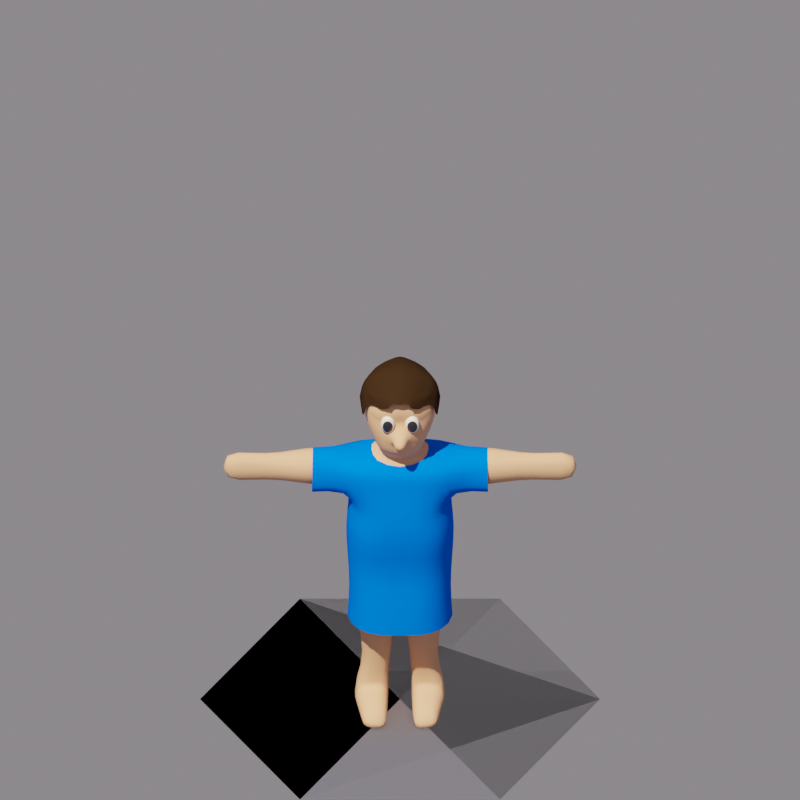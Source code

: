 # Source: settler.blend  (saved by Blender 2.82.7; exported with 4.5.12 LTS)
import bpy
from mathutils import Matrix  # noqa: F401  (used for matrix-valued properties, if any)

bpy.ops.wm.read_factory_settings(use_empty=True)
scene = bpy.context.scene
scene.name = 'Scene'

# ---- collections
col_collection = bpy.data.collections.new('Collection'); scene.collection.children.link(col_collection)

# ---- materials (node trees are filled in below, after node groups)
mat_skin = bpy.data.materials.new('Skin')
mat_skin.use_transparent_shadow = False
mat_eye_001 = bpy.data.materials.new('Eye.001')
mat_eye_001.use_transparent_shadow = False
mat_eye = bpy.data.materials.new('Eye')
mat_eye.use_transparent_shadow = False
mat_cloth = bpy.data.materials.new('Cloth')
mat_cloth.use_transparent_shadow = False
mat_hair = bpy.data.materials.new('Hair')
mat_hair.use_transparent_shadow = False
mat_material_005 = bpy.data.materials.new('Material.005')
mat_material_005.surface_render_method = 'BLENDED'
mat_material_005.blend_method = 'BLEND'
mat_material_005.use_transparent_shadow = False

# ---- material node trees
mat_skin.use_nodes = True; mat_skin.node_tree.nodes.clear()
_N = mat_skin.node_tree.nodes; _L = mat_skin.node_tree.links
n0 = _N.new('ShaderNodeOutputMaterial'); n0.name = 'Material Output'; n0.location = (300, 300)
n1 = _N.new('ShaderNodeBsdfPrincipled'); n1.name = 'Principled BSDF'; n1.location = (10, 300)
n1.distribution = 'GGX'
n1.subsurface_method = 'BURLEY'
n1.inputs[0].default_value = (0.8, 0.4326, 0.2678, 1.0)
n1.inputs[3].default_value = 1.45
n1.inputs[13].default_value = 0.0
n1.inputs[27].default_value = (0.0, 0.0, 0.0, 1.0)
n1.inputs[28].default_value = 1.0
_L.new(n1.outputs[0], n0.inputs[0])
n0.is_active_output = True
mat_eye_001.use_nodes = True; mat_eye_001.node_tree.nodes.clear()
_N = mat_eye_001.node_tree.nodes; _L = mat_eye_001.node_tree.links
n0 = _N.new('ShaderNodeOutputMaterial'); n0.name = 'Material Output'; n0.location = (300, 300)
n1 = _N.new('ShaderNodeBsdfPrincipled'); n1.name = 'Principled BSDF'; n1.location = (10, 300)
n1.distribution = 'GGX'
n1.subsurface_method = 'BURLEY'
n1.inputs[0].default_value = (1.0, 0.892, 0.8797, 1.0)
n1.inputs[3].default_value = 1.45
n1.inputs[13].default_value = 1.0
n1.inputs[20].default_value = 0.0
n1.inputs[27].default_value = (0.0, 0.0, 0.0, 1.0)
n1.inputs[28].default_value = 1.0
_L.new(n1.outputs[0], n0.inputs[0])
n0.is_active_output = True
mat_eye.use_nodes = True; mat_eye.node_tree.nodes.clear()
_N = mat_eye.node_tree.nodes; _L = mat_eye.node_tree.links
n0 = _N.new('ShaderNodeOutputMaterial'); n0.name = 'Material Output'; n0.location = (300, 300)
n1 = _N.new('ShaderNodeBsdfPrincipled'); n1.name = 'Principled BSDF'; n1.location = (10, 300)
n1.distribution = 'GGX'
n1.subsurface_method = 'BURLEY'
n1.inputs[0].default_value = (0.00441, 0.006321, 0.01995, 1.0)
n1.inputs[3].default_value = 1.45
n1.inputs[13].default_value = 1.0
n1.inputs[20].default_value = 0.0
n1.inputs[27].default_value = (0.0, 0.0, 0.0, 1.0)
n1.inputs[28].default_value = 1.0
_L.new(n1.outputs[0], n0.inputs[0])
n0.is_active_output = True
mat_cloth.use_nodes = True; mat_cloth.node_tree.nodes.clear()
_N = mat_cloth.node_tree.nodes; _L = mat_cloth.node_tree.links
n0 = _N.new('ShaderNodeOutputMaterial'); n0.name = 'Material Output'; n0.location = (300, 300)
n1 = _N.new('ShaderNodeBsdfPrincipled'); n1.name = 'Principled BSDF'; n1.location = (10, 300)
n1.distribution = 'GGX'
n1.subsurface_method = 'BURLEY'
n1.inputs[0].default_value = (0.0, 0.1523, 1.0, 1.0)
n1.inputs[3].default_value = 1.45
n1.inputs[13].default_value = 0.0
n1.inputs[27].default_value = (0.0, 0.0, 0.0, 1.0)
n1.inputs[28].default_value = 1.0
_L.new(n1.outputs[0], n0.inputs[0])
n0.is_active_output = True
mat_hair.use_nodes = True; mat_hair.node_tree.nodes.clear()
_N = mat_hair.node_tree.nodes; _L = mat_hair.node_tree.links
n0 = _N.new('ShaderNodeOutputMaterial'); n0.name = 'Material Output'; n0.location = (300, 300)
n1 = _N.new('ShaderNodeBsdfPrincipled'); n1.name = 'Principled BSDF'; n1.location = (10, 300)
n1.distribution = 'GGX'
n1.subsurface_method = 'BURLEY'
n1.inputs[0].default_value = (0.03124, 0.01604, 0.008296, 1.0)
n1.inputs[3].default_value = 1.45
n1.inputs[13].default_value = 0.0
n1.inputs[27].default_value = (0.0, 0.0, 0.0, 1.0)
n1.inputs[28].default_value = 1.0
_L.new(n1.outputs[0], n0.inputs[0])
n0.is_active_output = True
mat_material_005.use_nodes = True; mat_material_005.node_tree.nodes.clear()
_N = mat_material_005.node_tree.nodes; _L = mat_material_005.node_tree.links
n0 = _N.new('ShaderNodeBsdfDiffuse'); n0.name = 'Diffuse BSDF'; n0.location = (-355, 217)
n0.inputs[1].default_value = 0.6181
n1 = _N.new('ShaderNodeShaderToRGB'); n1.name = 'Shader to RGB'; n1.location = (-125, 179)
n2 = _N.new('ShaderNodeOutputMaterial'); n2.name = 'Material Output'; n2.location = (838, 342)
n3 = _N.new('ShaderNodeBsdfTransparent'); n3.name = 'Transparent BSDF'; n3.location = (590, 325)
n4 = _N.new('ShaderNodeMix'); n4.name = 'Mix'; n4.location = (398, 329)
n4.data_type = 'RGBA'
n4.inputs[6].default_value = (1.0, 1.0, 1.0, 1.0)
n4.inputs[7].default_value = (0.6301, 0.6301, 0.6301, 1.0)
n5 = _N.new('ShaderNodeValToRGB'); n5.name = 'ColorRamp'; n5.location = (102, 256)
while len(n5.color_ramp.elements) > 1: n5.color_ramp.elements.remove(n5.color_ramp.elements[-1])
n5.color_ramp.elements[0].position = 0.4795; n5.color_ramp.elements[0].color = (1.0, 1.0, 1.0, 1.0)
_e = n5.color_ramp.elements.new(0.4836); _e.color = (1.0, 1.0, 1.0, 0.0)
_L.new(n0.outputs[0], n1.inputs[0])
_L.new(n1.outputs[0], n5.inputs[0])
_L.new(n3.outputs[0], n2.inputs[0])
_L.new(n5.outputs[1], n4.inputs[0])
_L.new(n4.outputs[2], n3.inputs[0])
n2.is_active_output = True

# ---- world
world_world = bpy.data.worlds.new('World'); scene.world = world_world
world_world.use_nodes = True; world_world.node_tree.nodes.clear()
_N = world_world.node_tree.nodes; _L = world_world.node_tree.links
n0 = _N.new('ShaderNodeOutputWorld'); n0.name = 'World Output'; n0.location = (30, -30)
n1 = _N.new('ShaderNodeBackground'); n1.name = 'Background'; n1.location = (-227, -23)
n1.inputs[0].default_value = (0.5952, 0.5536, 0.5978, 1.0)
n1.inputs[1].default_value = 0.4
_L.new(n1.outputs[0], n0.inputs[0])
n0.is_active_output = True
world_world.color = (0.05088, 0.05088, 0.05088)
world_world.use_sun_shadow = False
world_world.sun_shadow_jitter_overblur = 0.0

# ---- cameras
cam_camera_001 = bpy.data.cameras.new('Camera.001')
cam_camera_001.type = 'ORTHO'
cam_camera_001.clip_end = 50.0
cam_camera_001.ortho_scale = 4.0

# ---- lights
light_sun = bpy.data.lights.new('Sun', 'SUN')
light_sun.color = (1.0, 0.9415, 0.7154)
light_sun.transmission_factor = 0.0
light_sun.angle = 0.01745
light_sun.energy = 6.03
light_sun.shadow_soft_size = 0.125
light_sun.shadow_cascade_max_distance = 64.1
light_sun.shadow_cascade_exponent = 0.9187
light_sun.shadow_cascade_fade = 0.8767

# ---- meshes
me_cube_002 = bpy.data.meshes.new('Cube.002')
me_cube_002.from_pydata([(0.184, -0.1166, 0.736), (0.2977, -0.08482, 1.486), (0.1969, 0.1033, 0.736), (0.2977, 0.08482, 1.486), (0.2827, 0.07428, 1.343), (0.2421, -0.0787, 1.358), (0.02042, 0.09463, 0.7373), (6.087e-18, 0.1201, 1.516), (0.02042, -0.07735, 0.7364), (4.049e-18, -0.1392, 1.52), (0.0, -0.1553, 1.365), (8e-18, 0.1436, 1.401), (0.8908, 0.05251, 1.489), (0.8908, -0.05251, 1.489), (0.8867, 0.05251, 1.371), (0.8867, -0.05251, 1.371), (0.2, 0.1201, 1.516), (0.1023, -0.1445, 0.736), (0.1612, 0.1436, 1.393), (0.1023, 0.1464, 0.736), (0.2, -0.1369, 1.507), (0.1612, -0.1553, 1.357), (0.1422, -0.1019, 1.909), (1.726e-18, -0.1557, 1.957), (4.75e-18, 0.1811, 1.971), (0.1246, 0.1231, 1.932), (0.06636, -0.05579, 1.543), (6.654e-18, -0.08371, 1.538), (6.654e-18, 0.08322, 1.538), (0.08441, 0.06639, 1.538), (0.1071, -0.103, 1.599), (1.633e-18, 0.1259, 1.618), (1.196e-17, -0.1592, 1.594), (0.09007, 0.07597, 1.602), (0.2653, 0.0009605, 0.736), (0.2977, 4.364e-10, 1.533), (0.2404, -0.0009164, 1.329), (0.008693, 0.0009605, 0.736), (0.8922, -7.551e-09, 1.532), (0.8852, -1.622e-08, 1.328), (0.2, 0.0, 1.536), (0.2344, 0.03667, 0.002472), (6.654e-18, 0.008743, 2.032), (0.1625, 0.005209, 1.96), (0.08857, -0.0002466, 1.538), (0.1229, 0.001923, 1.596), (0.1956, 0.07826, 1.266), (0.195, -0.08204, 1.266), (-1.327e-20, 0.1178, 1.256), (-2.872e-19, -0.153, 1.255), (0.1449, -0.153, 1.248), (0.1449, 0.1166, 1.25), (0.2317, -0.001553, 1.282), (0.331, -0.06193, 1.355), (0.346, -0.09593, 1.491), (0.346, 0.09593, 1.491), (0.331, 0.04923, 1.355), (0.3309, -1.562e-08, 1.322), (0.3461, 3.365e-09, 1.539), (0.4478, -0.07969, 1.36), (0.4478, 0.07385, 1.36), (0.4473, -1.779e-08, 1.319), (0.4605, 9.925e-10, 1.542), (0.4599, -0.1002, 1.493), (0.4599, 0.1002, 1.493), (0.7293, -0.04324, 1.376), (0.7293, 0.04297, 1.376), (0.7283, -1.451e-08, 1.345), (0.7356, -7.01e-09, 1.516), (0.7347, -0.04349, 1.479), (0.7347, 0.04349, 1.479), (0.1739, -0.1123, 1.793), (6.654e-18, 0.2027, 1.794), (1.556e-17, -0.1374, 1.809), (0.1506, 0.1356, 1.793), (0.1937, 0.005209, 1.79), (0.1997, 0.08053, 1.228), (0.1984, -0.08476, 1.228), (-1.166e-20, 0.1223, 1.218), (-2.889e-19, -0.1559, 1.217), (0.1446, -0.1559, 1.211), (0.1446, 0.1195, 1.212), (0.2379, -0.001364, 1.243), (0.1849, 0.00861, 0.2719), (0.1534, 0.05573, 0.2719), (0.09866, -0.05838, 0.2719), (0.1475, -0.04553, 0.2719), (0.09866, 0.0756, 0.2719), (0.05554, 0.08865, 0.2719), (0.05554, 0.00861, 0.2719), (0.05554, -0.05838, 0.2719), (0.01702, -0.1328, 0.5633), (0.1972, 0.114, -0.001338), (0.1309, -0.06297, -0.001338), (0.2355, -0.0717, -0.001338), (0.1309, 0.1448, -0.001338), (0.08147, 0.1159, -0.001338), (0.05277, 0.0409, -0.001338), (0.05277, -0.06297, -0.001338), (0.1309, 0.0409, -0.001338), (0.01702, 0.002003, 0.5633), (0.1816, -0.1069, 0.5539), (0.1043, -0.1328, 0.5552), (0.01702, 0.163, 0.5633), (0.1043, 0.1368, 0.5552), (0.2397, 0.002003, 0.543), (0.1938, 0.0968, 0.5539), (0.2083, 0.09974, 1.018), (0.2002, -0.1596, 1.023), (0.0, 0.1617, 1.013), (0.0, -0.1944, 1.018), (0.1264, -0.1944, 1.015), (0.1264, 0.144, 1.01), (0.2667, -6.141e-09, 1.025), (0.2023, 0.1075, 0.7891), (0.1896, -0.1319, 0.79), (0.0, 0.1362, 0.7883), (0.0, -0.1307, 0.789), (0.105, -0.1627, 0.7885), (0.105, 0.1532, 0.7876), (0.2726, -1.155e-09, 0.7905), (0.0, 0.002717, 0.7886), (0.6022, -0.058, 1.47), (0.6022, 0.058, 1.47), (0.5942, -0.05083, 1.384), (0.5942, 0.04868, 1.384), (0.5938, -1.155e-08, 1.343), (0.6026, -4.194e-09, 1.518), (0.1269, -0.04744, 0.1181), (0.05943, -0.04744, 0.1181), (0.05943, 0.04228, 0.1181), (0.05943, 0.1495, 0.1181), (0.1269, 0.132, 0.1181), (0.229, 0.04228, 0.1181), (0.1797, 0.1054, 0.1181), (0.2194, -0.05889, 0.1181), (0.05943, -0.04744, 0.1181), (0.05277, -0.06297, -0.001338), (0.1309, -0.06297, -0.001338), (0.2355, -0.0717, -0.001338), (0.2194, -0.05889, 0.1181), (0.1269, -0.04744, 0.1181), (0.08304, -0.2439, 0.05846), (0.05758, -0.2802, -0.00159), (0.1354, -0.2858, -0.00159), (0.1901, -0.2664, 0.01094), (0.1804, -0.243, 0.06046), (0.133, -0.2488, 0.07299), (0.1311, -0.1894, 0.09918), (0.1905, -0.1848, 0.09918), (0.2056, -0.2114, -0.001513), (0.1341, -0.2182, -0.001513), (0.06382, -0.186, 0.09918), (0.05612, -0.2143, -0.001513), (1.122e-17, -0.1768, 1.686), (0.1376, 0.1364, 1.686), (0.1202, -0.1406, 1.678), (6.458e-18, 0.1865, 1.745), (0.1743, 0.0002359, 1.694), (0.06448, -0.1312, 1.596), (0.04656, -0.1775, 1.693), (0.07589, 0.1502, 1.957), (0.0739, -0.1391, 1.945), (0.09231, 0.007177, 2.006), (0.04447, -0.186, 1.759), (0.06779, 0.1692, 1.734), (0.0564, 0.1085, 1.611), (0.03822, 0.0756, 1.538), (0.07347, 0.1854, 1.782), (0.02458, -0.2388, 1.714), (-5.394e-18, -0.2603, 1.729), (1.982e-18, -0.2429, 1.671), (0.02604, -0.2263, 1.691), (9.674e-18, -0.1956, 1.684), (1.525e-18, -0.2239, 1.751), (0.03346, -0.2227, 1.731), (0.03691, -0.1963, 1.698), (1.301e-17, -0.1822, 1.637), (0.1136, 0.08234, 1.632), (0.1138, -0.1271, 1.634), (-1.45e-18, 0.1522, 1.658), (0.1374, 0.003772, 1.63), (0.04041, -0.1696, 1.645), (0.05583, 0.1464, 1.664), (0.05914, -0.1886, 1.841), (0.05829, -0.1795, 1.854), (0.05793, -0.1569, 1.855), (0.0594, -0.1397, 1.828), (0.06592, -0.1942, 1.823), (0.06955, -0.1884, 1.84), (0.0719, -0.1792, 1.852), (0.07259, -0.168, 1.856), (0.07153, -0.1566, 1.853), (0.06888, -0.1466, 1.843), (0.06503, -0.1396, 1.828), (0.07088, -0.194, 1.819), (0.07872, -0.188, 1.833), (0.08388, -0.1786, 1.843), (0.08556, -0.1674, 1.847), (0.08351, -0.156, 1.844), (0.07805, -0.1462, 1.836), (0.07, -0.1394, 1.824), (0.07441, -0.1937, 1.813), (0.08526, -0.1874, 1.822), (0.09242, -0.1779, 1.828), (0.0948, -0.1666, 1.831), (0.09205, -0.1553, 1.83), (0.08458, -0.1456, 1.825), (0.07353, -0.1391, 1.818), (0.07598, -0.1934, 1.806), (0.08816, -0.1868, 1.808), (0.09621, -0.1771, 1.81), (0.0989, -0.1658, 1.811), (0.09584, -0.1545, 1.811), (0.08748, -0.145, 1.811), (0.0751, -0.1388, 1.81), (0.07535, -0.1931, 1.798), (0.08699, -0.1863, 1.793), (0.09467, -0.1764, 1.791), (0.09725, -0.165, 1.79), (0.09431, -0.1538, 1.793), (0.08631, -0.1445, 1.797), (0.07447, -0.1385, 1.802), (0.07261, -0.1928, 1.791), (0.08192, -0.1858, 1.781), (0.08805, -0.1759, 1.774), (0.09008, -0.1644, 1.772), (0.08769, -0.1532, 1.776), (0.08124, -0.1441, 1.784), (0.07172, -0.1382, 1.795), (0.06817, -0.1927, 1.786), (0.07372, -0.1856, 1.771), (0.07735, -0.1756, 1.762), (0.07849, -0.1641, 1.759), (0.07698, -0.1529, 1.764), (0.07305, -0.1438, 1.775), (0.06729, -0.1381, 1.79), (0.06272, -0.1927, 1.784), (0.06366, -0.1856, 1.767), (0.06419, -0.1756, 1.757), (0.06425, -0.1641, 1.754), (0.06383, -0.1529, 1.759), (0.06298, -0.1438, 1.771), (0.06184, -0.1381, 1.788), (0.05709, -0.1928, 1.785), (0.05324, -0.1858, 1.769), (0.05059, -0.1759, 1.759), (0.04953, -0.1644, 1.756), (0.05022, -0.1532, 1.76), (0.05257, -0.1441, 1.772), (0.05621, -0.1382, 1.789), (0.05213, -0.193, 1.788), (0.04407, -0.1863, 1.776), (0.03861, -0.1764, 1.768), (0.03656, -0.165, 1.766), (0.03824, -0.1538, 1.77), (0.0434, -0.1445, 1.779), (0.05124, -0.1385, 1.793), (0.04859, -0.1933, 1.794), (0.03754, -0.1868, 1.787), (0.03007, -0.1771, 1.782), (0.02732, -0.1658, 1.782), (0.0297, -0.1545, 1.784), (0.03686, -0.145, 1.79), (0.04771, -0.1388, 1.799), (0.04702, -0.1937, 1.802), (0.03464, -0.1874, 1.801), (0.02628, -0.1779, 1.801), (0.02322, -0.1666, 1.801), (0.02591, -0.1553, 1.803), (0.03396, -0.1456, 1.804), (0.04614, -0.1391, 1.806), (0.04765, -0.194, 1.81), (0.03581, -0.188, 1.815), (0.02781, -0.1786, 1.82), (0.02488, -0.1674, 1.822), (0.02745, -0.156, 1.821), (0.03514, -0.1462, 1.819), (0.04677, -0.1394, 1.814), (0.0504, -0.1942, 1.817), (0.04088, -0.1884, 1.828), (0.03443, -0.1792, 1.836), (0.03204, -0.168, 1.84), (0.03407, -0.1566, 1.838), (0.0402, -0.1466, 1.832), (0.04951, -0.1396, 1.821), (0.05483, -0.1943, 1.822), (0.04907, -0.1886, 1.837), (0.04514, -0.1795, 1.848), (0.04363, -0.1684, 1.853), (0.04477, -0.1569, 1.85), (0.0484, -0.1468, 1.841), (0.05395, -0.1397, 1.826), (0.06154, -0.1958, 1.804), (0.06028, -0.1943, 1.824), (0.05787, -0.1684, 1.858), (0.05847, -0.1468, 1.845), (0.06058, -0.1367, 1.808), (1.545e-17, -0.1638, 1.911), (0.1582, -0.1071, 1.851), (0.07809, -0.1796, 1.897), (0.1515, -0.0497, 1.942), (0.08233, -0.08339, 1.989), (7.506e-18, -0.09168, 2.007), (0.1791, -0.04536, 1.885), (1.41e-17, -0.1645, 1.834), (0.08761, -0.03549, 1.998), (7.055e-18, -0.03856, 2.021), (0.1665, -0.1098, 1.82), (0.06972, -0.1657, 1.805), (0.1573, -0.02066, 1.952), (0.1868, -0.01861, 1.835), (0.1615, -0.1082, 1.839), (0.07476, -0.1835, 1.825), (0.1538, -0.03816, 1.946), (0.1821, -0.03473, 1.865), (1.252e-17, -0.1692, 1.884), (0.08443, -0.06435, 1.992), (7.327e-18, -0.07057, 2.013)], [(37, 121)], [(18, 16, 3, 4), (69, 65, 15, 13), (103, 104, 87, 88), (52, 36, 5, 47), (51, 18, 4, 46), (50, 21, 10, 49), (316, 313, 300, 298), (21, 20, 9, 10), (39, 38, 13, 15), (68, 69, 13, 38), (67, 66, 14, 39), (66, 70, 12, 14), (5, 1, 20, 21), (35, 40, 20, 1), (47, 5, 21, 50), (48, 11, 18, 51), (100, 103, 88, 89), (11, 7, 16, 18), (306, 163, 42, 307), (74, 168, 161, 25), (75, 74, 25, 43), (40, 16, 29, 44), (16, 7, 28, 167, 29), (9, 20, 26, 27), (44, 29, 33, 45), (29, 167, 166, 33), (159, 26, 30), (26, 44, 45, 30), (20, 40, 44, 26), (310, 311, 75, 43), (25, 161, 163, 43), (91, 100, 89, 90), (3, 16, 40, 35), (65, 67, 39, 15), (70, 68, 38, 12), (14, 12, 38, 39), (46, 4, 36, 52), (101, 102, 85, 86), (76, 46, 52, 82), (78, 48, 51, 81), (77, 47, 50, 80), (80, 50, 49, 79), (81, 51, 46, 76), (82, 52, 47, 77), (3, 35, 58, 55), (5, 36, 57, 53), (4, 3, 55, 56), (36, 4, 56, 57), (35, 1, 54, 58), (1, 5, 53, 54), (55, 58, 62, 64), (53, 57, 61, 59), (56, 55, 64, 60), (57, 56, 60, 61), (58, 54, 63, 62), (54, 53, 59, 63), (123, 127, 68, 70), (124, 126, 67, 65), (125, 123, 70, 66), (126, 125, 66, 67), (127, 122, 69, 68), (122, 124, 65, 69), (156, 158, 75, 71), (158, 155, 74, 75), (155, 165, 168, 74), (113, 82, 77, 108), (112, 81, 76, 107), (111, 80, 79, 110), (108, 77, 80, 111), (109, 78, 81, 112), (107, 76, 82, 113), (134, 133, 41, 92), (131, 132, 95, 96), (129, 98, 137, 136), (130, 131, 96, 97), (105, 101, 86, 83), (104, 106, 84, 87), (102, 91, 90, 85), (106, 105, 83, 84), (99, 41, 94, 93), (97, 99, 93, 98), (96, 95, 99, 97), (95, 92, 41, 99), (133, 135, 94, 41), (132, 134, 92, 95), (129, 130, 97, 98), (135, 128, 141, 140), (2, 34, 105, 106), (17, 8, 91, 102), (19, 2, 106, 104), (34, 0, 101, 105), (0, 17, 102, 101), (8, 37, 100, 91), (37, 6, 103, 100), (6, 19, 104, 103), (114, 107, 113, 120), (116, 109, 112, 119), (115, 108, 111, 118), (118, 111, 110, 117), (119, 112, 107, 114), (120, 113, 108, 115), (34, 120, 115, 0), (19, 119, 114, 2), (17, 118, 117, 8), (0, 115, 118, 17), (6, 116, 119, 19), (2, 114, 120, 34), (116, 6, 37, 8, 117, 121), (63, 59, 124, 122), (62, 63, 122, 127), (61, 60, 125, 126), (60, 64, 123, 125), (59, 61, 126, 124), (64, 62, 127, 123), (86, 85, 128, 135), (90, 89, 130, 129), (87, 84, 134, 132), (83, 86, 135, 133), (89, 88, 131, 130), (85, 90, 129, 128), (88, 87, 132, 131), (84, 83, 133, 134), (150, 149, 146, 145), (149, 148, 147, 146), (98, 93, 138, 137), (94, 135, 140, 139), (128, 129, 136, 141), (93, 94, 139, 138), (147, 142, 143, 144), (146, 147, 144, 145), (151, 150, 145, 144), (148, 152, 142, 147), (153, 151, 144, 143), (152, 153, 143, 142), (136, 137, 153, 152), (137, 138, 151, 153), (141, 136, 152, 148), (138, 139, 150, 151), (140, 141, 148, 149), (139, 140, 149, 150), (177, 32, 159, 182), (178, 183, 165, 155), (181, 178, 155, 158), (179, 181, 158, 156), (179, 182, 159, 30), (162, 300, 299, 22), (163, 161, 24, 42), (164, 160, 156, 71), (306, 310, 43, 163), (161, 168, 72, 24), (183, 166, 31, 180), (168, 165, 157, 72), (166, 167, 28, 31), (171, 172, 169, 170), (176, 175, 169, 172), (173, 176, 172, 171), (175, 174, 170, 169), (164, 73, 174, 175), (154, 160, 176, 173), (160, 164, 175, 176), (159, 32, 27, 26), (165, 183, 180, 157), (156, 160, 182, 179), (30, 45, 181, 179), (45, 33, 178, 181), (33, 166, 183, 178), (154, 177, 182, 160), (187, 296, 193, 194), (186, 295, 191, 192), (185, 184, 189, 190), (294, 293, 188), (297, 187, 194), (296, 186, 192, 193), (295, 185, 190, 191), (184, 294, 188, 189), (190, 189, 196, 197), (188, 293, 195), (297, 194, 201), (193, 192, 199, 200), (191, 190, 197, 198), (189, 188, 195, 196), (194, 193, 200, 201), (192, 191, 198, 199), (297, 201, 208), (200, 199, 206, 207), (198, 197, 204, 205), (196, 195, 202, 203), (201, 200, 207, 208), (199, 198, 205, 206), (197, 196, 203, 204), (195, 293, 202), (203, 202, 209, 210), (208, 207, 214, 215), (206, 205, 212, 213), (204, 203, 210, 211), (202, 293, 209), (297, 208, 215), (207, 206, 213, 214), (205, 204, 211, 212), (215, 214, 221, 222), (213, 212, 219, 220), (211, 210, 217, 218), (209, 293, 216), (297, 215, 222), (214, 213, 220, 221), (212, 211, 218, 219), (210, 209, 216, 217), (216, 293, 223), (297, 222, 229), (221, 220, 227, 228), (219, 218, 225, 226), (217, 216, 223, 224), (222, 221, 228, 229), (220, 219, 226, 227), (218, 217, 224, 225), (228, 227, 234, 235), (226, 225, 232, 233), (224, 223, 230, 231), (229, 228, 235, 236), (227, 226, 233, 234), (225, 224, 231, 232), (223, 293, 230), (297, 229, 236), (236, 235, 242, 243), (234, 233, 240, 241), (232, 231, 238, 239), (230, 293, 237), (297, 236, 243), (235, 234, 241, 242), (233, 232, 239, 240), (231, 230, 237, 238), (241, 240, 247, 248), (239, 238, 245, 246), (237, 293, 244), (297, 243, 250), (242, 241, 248, 249), (240, 239, 246, 247), (238, 237, 244, 245), (243, 242, 249, 250), (297, 250, 257), (249, 248, 255, 256), (247, 246, 253, 254), (245, 244, 251, 252), (250, 249, 256, 257), (248, 247, 254, 255), (246, 245, 252, 253), (244, 293, 251), (254, 253, 260, 261), (252, 251, 258, 259), (257, 256, 263, 264), (255, 254, 261, 262), (253, 252, 259, 260), (251, 293, 258), (297, 257, 264), (256, 255, 262, 263), (264, 263, 270, 271), (262, 261, 268, 269), (260, 259, 266, 267), (258, 293, 265), (297, 264, 271), (263, 262, 269, 270), (261, 260, 267, 268), (259, 258, 265, 266), (267, 266, 273, 274), (265, 293, 272), (297, 271, 278), (270, 269, 276, 277), (268, 267, 274, 275), (266, 265, 272, 273), (271, 270, 277, 278), (269, 268, 275, 276), (297, 278, 285), (277, 276, 283, 284), (275, 274, 281, 282), (273, 272, 279, 280), (278, 277, 284, 285), (276, 275, 282, 283), (274, 273, 280, 281), (272, 293, 279), (280, 279, 286, 287), (285, 284, 291, 292), (283, 282, 289, 290), (281, 280, 287, 288), (279, 293, 286), (297, 285, 292), (284, 283, 290, 291), (282, 281, 288, 289), (292, 291, 296, 187), (290, 289, 295, 186), (288, 287, 184, 185), (286, 293, 294), (297, 292, 187), (291, 290, 186, 296), (289, 288, 185, 295), (287, 286, 294, 184), (312, 315, 304, 299), (308, 309, 164, 71), (298, 300, 162, 23), (162, 22, 301, 302), (22, 299, 304, 301), (162, 302, 303, 23), (312, 313, 309, 308), (71, 75, 311, 308), (317, 314, 310, 306), (314, 315, 311, 310), (317, 306, 307, 318), (73, 164, 309, 305), (302, 317, 318, 303), (301, 304, 315, 314), (302, 301, 314, 317), (299, 300, 313, 312), (308, 311, 315, 312), (305, 309, 313, 316)])
me_cube_002.polygons.foreach_set('use_smooth', [True] * 313)
me_cube_002.polygons.foreach_set('material_index', [0, 0, 0, 0, 0, 0, 0, 0, 0, 0, 0, 0, 0, 0, 0, 0, 0, 0, 0, 0, 0, 0, 0, 0, 0, 0, 0, 0, 0, 0, 0, 0, 0, 0, 0, 0, 0, 0, 0, 0, 0, 0, 0, 0, 0, 0, 0, 0, 0, 0, 0, 0, 0, 0, 0, 0, 0, 0, 0, 0, 0, 0, 0, 0, 0, 0, 0, 0, 0, 0, 0, 0, 0, 0, 0, 0, 0, 0, 0, 0, 0, 0, 0, 0, 0, 0, 0, 0, 0, 0, 0, 0, 0, 0, 0, 0, 0, 0, 0, 0, 0, 0, 0, 0, 0, 0, 0, 0, 0, 0, 0, 0, 0, 0, 0, 0, 0, 0, 0, 0, 0, 0, 0, 0, 0, 0, 0, 0, 0, 0, 0, 0, 0, 0, 0, 0, 0, 0, 0, 0, 0, 0, 0, 0, 0, 0, 0, 0, 0, 0, 0, 0, 0, 0, 0, 0, 0, 0, 0, 0, 0, 0, 0, 0, 0, 0, 0, 1, 1, 1, 2, 1, 1, 1, 2, 1, 2, 1, 1, 1, 2, 1, 1, 1, 1, 1, 2, 1, 1, 1, 2, 2, 1, 1, 1, 2, 1, 1, 1, 1, 1, 1, 2, 1, 1, 1, 2, 2, 1, 1, 1, 2, 1, 1, 1, 1, 1, 2, 1, 1, 1, 2, 1, 1, 1, 1, 2, 1, 1, 1, 2, 1, 1, 2, 1, 1, 1, 2, 1, 1, 1, 1, 2, 1, 1, 1, 2, 1, 2, 1, 1, 1, 2, 1, 1, 1, 1, 1, 2, 1, 1, 1, 2, 1, 2, 1, 1, 1, 2, 1, 1, 1, 1, 1, 2, 1, 1, 1, 2, 2, 1, 1, 1, 2, 1, 1, 1, 1, 1, 1, 2, 1, 1, 1, 2, 0, 0, 0, 0, 0, 0, 0, 0, 0, 0, 0, 0, 0, 0, 0, 0, 0, 0])
_uv = me_cube_002.uv_layers.new(name='UVMap')
_uv.uv.foreach_set('vector', [0.5405, 0.4375, 0.625, 0.4375, 0.625, 0.5, 0.5405, 0.5, 0.625, 0.75, 0.5405, 0.75, 0.5405, 0.75, 0.625, 0.75, 0.375, 0.375, 0.375, 0.4375, 0.375, 0.4375, 0.375, 0.375, 0.5315, 0.625, 0.5405, 0.625, 0.5405, 0.75, 0.5315, 0.75, 0.5315, 0.4375, 0.5405, 0.4375, 0.5405, 0.5, 0.5315, 0.5, 0.5315, 0.8125, 0.5405, 0.8125, 0.5405, 0.875, 0.5315, 0.875, 0.625, 0.875, 0.625, 0.8453, 0.625, 0.8448, 0.625, 0.875, 0.5405, 0.8125, 0.625, 0.8125, 0.625, 0.875, 0.5405, 0.875, 0.5405, 0.625, 0.625, 0.625, 0.625, 0.75, 0.5405, 0.75, 0.625, 0.625, 0.625, 0.75, 0.625, 0.75, 0.625, 0.625, 0.5405, 0.625, 0.5405, 0.5, 0.5405, 0.5, 0.5405, 0.625, 0.5405, 0.5, 0.625, 0.5, 0.625, 0.5, 0.5405, 0.5, 0.5405, 0.75, 0.625, 0.75, 0.625, 0.8125, 0.5405, 0.8125, 0.625, 0.625, 0.6875, 0.625, 0.6875, 0.75, 0.625, 0.75, 0.5315, 0.75, 0.5405, 0.75, 0.5405, 0.8125, 0.5315, 0.8125, 0.5315, 0.375, 0.5405, 0.375, 0.5405, 0.4375, 0.5315, 0.4375, 0.0, 0.0, 0.0, 0.0, 0.0, 0.0, 0.0, 0.0, 0.5405, 0.375, 0.625, 0.375, 0.625, 0.4375, 0.5405, 0.4375, 0.6974, 0.6806, 0.7223, 0.625, 0.75, 0.625, 0.7181, 0.6889, 0.625, 0.4375, 0.625, 0.3965, 0.625, 0.4083, 0.625, 0.4375, 0.6875, 0.625, 0.6875, 0.5, 0.6875, 0.5, 0.6875, 0.625, 0.6875, 0.625, 0.6875, 0.5, 0.6875, 0.5, 0.6875, 0.625, 0.625, 0.4375, 0.625, 0.375, 0.625, 0.375, 0.625, 0.4033, 0.625, 0.4375, 0.625, 0.875, 0.625, 0.8125, 0.625, 0.8125, 0.625, 0.875, 0.6875, 0.625, 0.6875, 0.5, 0.6875, 0.5, 0.6875, 0.625, 0.625, 0.4375, 0.625, 0.4033, 0.625, 0.4015, 0.625, 0.4375, 0.6313, 0.8235, 0.6875, 0.75, 0.655, 0.7825, 0.6875, 0.75, 0.6875, 0.625, 0.6875, 0.625, 0.6875, 0.75, 0.6875, 0.75, 0.6875, 0.625, 0.6875, 0.625, 0.6875, 0.75, 0.6715, 0.6729, 0.6715, 0.6721, 0.6875, 0.625, 0.6875, 0.625, 0.6875, 0.5, 0.7167, 0.5, 0.7223, 0.625, 0.6875, 0.625, 0.0, 0.0, 0.0, 0.0, 0.0, 0.0, 0.0, 0.0, 0.625, 0.5, 0.6875, 0.5, 0.6875, 0.625, 0.625, 0.625, 0.5405, 0.75, 0.5405, 0.625, 0.5405, 0.625, 0.5405, 0.75, 0.625, 0.5, 0.625, 0.625, 0.625, 0.625, 0.625, 0.5, 0.5405, 0.5, 0.625, 0.5, 0.625, 0.625, 0.5405, 0.625, 0.5315, 0.5, 0.5405, 0.5, 0.5405, 0.625, 0.5315, 0.625, 0.375, 0.75, 0.375, 0.8125, 0.375, 0.8125, 0.375, 0.75, 0.5225, 0.5, 0.5315, 0.5, 0.5315, 0.625, 0.5225, 0.625, 0.5225, 0.375, 0.5315, 0.375, 0.5315, 0.4375, 0.5225, 0.4375, 0.5225, 0.75, 0.5315, 0.75, 0.5315, 0.8125, 0.5225, 0.8125, 0.5225, 0.8125, 0.5315, 0.8125, 0.5315, 0.875, 0.5225, 0.875, 0.5225, 0.4375, 0.5315, 0.4375, 0.5315, 0.5, 0.5225, 0.5, 0.5225, 0.625, 0.5315, 0.625, 0.5315, 0.75, 0.5225, 0.75, 0.625, 0.5, 0.625, 0.625, 0.625, 0.625, 0.625, 0.5, 0.5405, 0.75, 0.5405, 0.625, 0.5405, 0.625, 0.5405, 0.75, 0.5405, 0.5, 0.625, 0.5, 0.625, 0.5, 0.5405, 0.5, 0.5405, 0.625, 0.5405, 0.5, 0.5405, 0.5, 0.5405, 0.625, 0.625, 0.625, 0.625, 0.75, 0.625, 0.75, 0.625, 0.625, 0.625, 0.75, 0.5405, 0.75, 0.5405, 0.75, 0.625, 0.75, 0.625, 0.5, 0.625, 0.625, 0.625, 0.625, 0.625, 0.5, 0.5405, 0.75, 0.5405, 0.625, 0.5405, 0.625, 0.5405, 0.75, 0.5405, 0.5, 0.625, 0.5, 0.625, 0.5, 0.5405, 0.5, 0.5405, 0.625, 0.5405, 0.5, 0.5405, 0.5, 0.5405, 0.625, 0.625, 0.625, 0.625, 0.75, 0.625, 0.75, 0.625, 0.625, 0.625, 0.75, 0.5405, 0.75, 0.5405, 0.75, 0.625, 0.75, 0.625, 0.5, 0.625, 0.625, 0.625, 0.625, 0.625, 0.5, 0.5405, 0.75, 0.5405, 0.625, 0.5405, 0.625, 0.5405, 0.75, 0.5405, 0.5, 0.625, 0.5, 0.625, 0.5, 0.5405, 0.5, 0.5405, 0.625, 0.5405, 0.5, 0.5405, 0.5, 0.5405, 0.625, 0.625, 0.625, 0.625, 0.75, 0.625, 0.75, 0.625, 0.625, 0.625, 0.75, 0.5405, 0.75, 0.5405, 0.75, 0.625, 0.75, 0.6875, 0.75, 0.6875, 0.625, 0.6875, 0.625, 0.6875, 0.7229, 0.6875, 0.625, 0.6875, 0.5, 0.6875, 0.5, 0.6875, 0.625, 0.625, 0.4375, 0.625, 0.3979, 0.625, 0.3965, 0.625, 0.4375, 0.4435, 0.625, 0.5225, 0.625, 0.5225, 0.75, 0.4435, 0.75, 0.4435, 0.4375, 0.5225, 0.4375, 0.5225, 0.5, 0.4435, 0.5, 0.4435, 0.8125, 0.5225, 0.8125, 0.5225, 0.875, 0.4435, 0.875, 0.4435, 0.75, 0.5225, 0.75, 0.5225, 0.8125, 0.4435, 0.8125, 0.4435, 0.375, 0.5225, 0.375, 0.5225, 0.4375, 0.4435, 0.4375, 0.4435, 0.5, 0.5225, 0.5, 0.5225, 0.625, 0.4435, 0.625, 0.375, 0.5, 0.375, 0.625, 0.375, 0.625, 0.375, 0.5, 0.375, 0.375, 0.375, 0.4375, 0.375, 0.4375, 0.375, 0.375, 0.0, 0.0, 0.0, 0.0, 0.0, 0.0, 0.0, 0.0, 0.0, 0.0, 0.0, 0.0, 0.0, 0.0, 0.0, 0.0, 0.375, 0.625, 0.375, 0.75, 0.375, 0.75, 0.375, 0.625, 0.375, 0.4375, 0.375, 0.5, 0.375, 0.5, 0.375, 0.4375, 0.375, 0.8125, 0.375, 0.875, 0.375, 0.875, 0.375, 0.8125, 0.375, 0.5, 0.375, 0.625, 0.375, 0.625, 0.375, 0.5, 0.3125, 0.625, 0.375, 0.625, 0.375, 0.75, 0.3125, 0.75, 0.25, 0.625, 0.3125, 0.625, 0.3125, 0.75, 0.25, 0.75, 0.25, 0.5, 0.3125, 0.5, 0.3125, 0.625, 0.25, 0.625, 0.3125, 0.5, 0.375, 0.5, 0.375, 0.625, 0.3125, 0.625, 0.375, 0.625, 0.375, 0.75, 0.375, 0.75, 0.375, 0.625, 0.375, 0.4375, 0.375, 0.5, 0.375, 0.5, 0.375, 0.4375, 0.0, 0.0, 0.0, 0.0, 0.0, 0.0, 0.0, 0.0, 0.375, 0.75, 0.375, 0.8125, 0.375, 0.8125, 0.375, 0.75, 0.375, 0.5, 0.375, 0.625, 0.375, 0.625, 0.375, 0.5, 0.375, 0.8125, 0.375, 0.875, 0.375, 0.875, 0.375, 0.8125, 0.375, 0.4375, 0.375, 0.5, 0.375, 0.5, 0.375, 0.4375, 0.375, 0.625, 0.375, 0.75, 0.375, 0.75, 0.375, 0.625, 0.375, 0.75, 0.375, 0.8125, 0.375, 0.8125, 0.375, 0.75, 0.0, 0.0, 0.0, 0.0, 0.0, 0.0, 0.0, 0.0, 0.0, 0.0, 0.0, 0.0, 0.0, 0.0, 0.0, 0.0, 0.375, 0.375, 0.375, 0.4375, 0.375, 0.4375, 0.375, 0.375, 0.3879, 0.5, 0.4435, 0.5, 0.4435, 0.625, 0.3879, 0.625, 0.3879, 0.375, 0.4435, 0.375, 0.4435, 0.4375, 0.3879, 0.4375, 0.3879, 0.75, 0.4435, 0.75, 0.4435, 0.8125, 0.3879, 0.8125, 0.3879, 0.8125, 0.4435, 0.8125, 0.4435, 0.875, 0.3879, 0.875, 0.3879, 0.4375, 0.4435, 0.4375, 0.4435, 0.5, 0.3879, 0.5, 0.3879, 0.625, 0.4435, 0.625, 0.4435, 0.75, 0.3879, 0.75, 0.375, 0.625, 0.3879, 0.625, 0.3879, 0.75, 0.375, 0.75, 0.375, 0.4375, 0.3879, 0.4375, 0.3879, 0.5, 0.375, 0.5, 0.375, 0.8125, 0.3879, 0.8125, 0.3879, 0.875, 0.375, 0.875, 0.375, 0.75, 0.3879, 0.75, 0.3879, 0.8125, 0.375, 0.8125, 0.375, 0.375, 0.3879, 0.375, 0.3879, 0.4375, 0.375, 0.4375, 0.375, 0.5, 0.3879, 0.5, 0.3879, 0.625, 0.375, 0.625, 0.0, 0.0, 0.0, 0.0, 0.0, 0.0, 0.0, 0.0, 0.0, 0.0, 0.0, 0.0, 0.625, 0.75, 0.5405, 0.75, 0.5405, 0.75, 0.625, 0.75, 0.625, 0.625, 0.625, 0.75, 0.625, 0.75, 0.625, 0.625, 0.5405, 0.625, 0.5405, 0.5, 0.5405, 0.5, 0.5405, 0.625, 0.5405, 0.5, 0.625, 0.5, 0.625, 0.5, 0.5405, 0.5, 0.5405, 0.75, 0.5405, 0.625, 0.5405, 0.625, 0.5405, 0.75, 0.625, 0.5, 0.625, 0.625, 0.625, 0.625, 0.625, 0.5, 0.375, 0.75, 0.375, 0.8125, 0.375, 0.8125, 0.375, 0.75, 0.0, 0.0, 0.0, 0.0, 0.0, 0.0, 0.0, 0.0, 0.375, 0.4375, 0.375, 0.5, 0.375, 0.5, 0.375, 0.4375, 0.375, 0.625, 0.375, 0.75, 0.375, 0.75, 0.375, 0.625, 0.0, 0.0, 0.0, 0.0, 0.0, 0.0, 0.0, 0.0, 0.375, 0.8125, 0.375, 0.875, 0.375, 0.875, 0.375, 0.8125, 0.375, 0.375, 0.375, 0.4375, 0.375, 0.4375, 0.375, 0.375, 0.375, 0.5, 0.375, 0.625, 0.375, 0.625, 0.375, 0.5, 0.375, 0.75, 0.375, 0.75, 0.375, 0.75, 0.375, 0.75, 0.375, 0.75, 0.375, 0.8125, 0.375, 0.8125, 0.375, 0.75, 0.25, 0.75, 0.3125, 0.75, 0.3125, 0.75, 0.25, 0.75, 0.375, 0.75, 0.375, 0.75, 0.375, 0.75, 0.375, 0.75, 0.375, 0.8125, 0.375, 0.875, 0.375, 0.875, 0.375, 0.8125, 0.3125, 0.75, 0.375, 0.75, 0.375, 0.75, 0.3125, 0.75, 0.375, 0.8125, 0.375, 0.875, 0.375, 0.875, 0.375, 0.8125, 0.375, 0.75, 0.375, 0.8125, 0.375, 0.8125, 0.375, 0.75, 0.3125, 0.75, 0.375, 0.75, 0.375, 0.75, 0.3125, 0.75, 0.375, 0.8125, 0.375, 0.875, 0.375, 0.875, 0.375, 0.8125, 0.25, 0.75, 0.3125, 0.75, 0.3125, 0.75, 0.25, 0.75, 0.0, 0.0, 0.0, 0.0, 0.0, 0.0, 0.0, 0.0, 0.0, 0.0, 0.0, 0.0, 0.0, 0.0, 0.0, 0.0, 0.25, 0.75, 0.3125, 0.75, 0.3125, 0.75, 0.25, 0.75, 0.375, 0.8125, 0.375, 0.875, 0.375, 0.875, 0.375, 0.8125, 0.3125, 0.75, 0.375, 0.75, 0.375, 0.75, 0.3125, 0.75, 0.375, 0.75, 0.375, 0.8125, 0.375, 0.8125, 0.375, 0.75, 0.375, 0.75, 0.375, 0.75, 0.375, 0.75, 0.375, 0.75, 0.625, 0.875, 0.625, 0.875, 0.6313, 0.8235, 0.625, 0.8437, 0.625, 0.4375, 0.625, 0.3996, 0.625, 0.3979, 0.625, 0.4375, 0.6875, 0.625, 0.6875, 0.5, 0.6875, 0.5, 0.6875, 0.625, 0.6875, 0.75, 0.6875, 0.625, 0.6875, 0.625, 0.6875, 0.75, 0.625, 0.8125, 0.625, 0.8437, 0.6313, 0.8235, 0.655, 0.7825, 0.625, 0.8426, 0.625, 0.8448, 0.625, 0.8093, 0.625, 0.8125, 0.7223, 0.625, 0.7167, 0.5, 0.75, 0.5, 0.75, 0.625, 0.625, 0.8474, 0.625, 0.8438, 0.625, 0.8125, 0.625, 0.8061, 0.6974, 0.6806, 0.6715, 0.6729, 0.6875, 0.625, 0.7223, 0.625, 0.625, 0.4083, 0.625, 0.3965, 0.625, 0.375, 0.625, 0.375, 0.625, 0.3996, 0.625, 0.4015, 0.625, 0.375, 0.625, 0.375, 0.625, 0.3965, 0.625, 0.3979, 0.625, 0.375, 0.625, 0.375, 0.625, 0.4015, 0.625, 0.4033, 0.625, 0.375, 0.625, 0.375, 0.625, 0.875, 0.625, 0.8438, 0.625, 0.8474, 0.625, 0.875, 0.625, 0.8438, 0.625, 0.8474, 0.625, 0.8474, 0.625, 0.8438, 0.625, 0.875, 0.625, 0.8438, 0.625, 0.8438, 0.625, 0.875, 0.625, 0.8474, 0.625, 0.875, 0.625, 0.875, 0.625, 0.8474, 0.625, 0.8474, 0.625, 0.875, 0.625, 0.875, 0.625, 0.8474, 0.625, 0.875, 0.625, 0.8438, 0.625, 0.8438, 0.625, 0.875, 0.625, 0.8438, 0.625, 0.8474, 0.625, 0.8474, 0.625, 0.8438, 0.6313, 0.8235, 0.625, 0.875, 0.625, 0.875, 0.625, 0.8125, 0.625, 0.3979, 0.625, 0.3996, 0.625, 0.375, 0.625, 0.375, 0.625, 0.8125, 0.625, 0.8438, 0.625, 0.8437, 0.625, 0.8125, 0.6875, 0.75, 0.6875, 0.625, 0.6875, 0.625, 0.6875, 0.75, 0.6875, 0.625, 0.6875, 0.5, 0.6875, 0.5, 0.6875, 0.625, 0.625, 0.4375, 0.625, 0.4015, 0.625, 0.3996, 0.625, 0.4375, 0.625, 0.875, 0.625, 0.875, 0.625, 0.8437, 0.625, 0.8438, 0.75, 0.125, 0.75, 0.25, 0.6875, 0.25, 0.6875, 0.125, 0.75, 0.375, 0.75, 0.5, 0.6875, 0.5, 0.6875, 0.375, 0.75, 0.625, 0.75, 0.75, 0.6875, 0.75, 0.6875, 0.625, 0.75, 0.875, 0.7187, 1.0, 0.6875, 0.875, 0.7188, 0.0, 0.75, 0.125, 0.6875, 0.125, 0.75, 0.25, 0.75, 0.375, 0.6875, 0.375, 0.6875, 0.25, 0.75, 0.5, 0.75, 0.625, 0.6875, 0.625, 0.6875, 0.5, 0.75, 0.75, 0.75, 0.875, 0.6875, 0.875, 0.6875, 0.75, 0.6875, 0.625, 0.6875, 0.75, 0.625, 0.75, 0.625, 0.625, 0.6875, 0.875, 0.6562, 1.0, 0.625, 0.875, 0.6563, 0.0, 0.6875, 0.125, 0.625, 0.125, 0.6875, 0.25, 0.6875, 0.375, 0.625, 0.375, 0.625, 0.25, 0.6875, 0.5, 0.6875, 0.625, 0.625, 0.625, 0.625, 0.5, 0.6875, 0.75, 0.6875, 0.875, 0.625, 0.875, 0.625, 0.75, 0.6875, 0.125, 0.6875, 0.25, 0.625, 0.25, 0.625, 0.125, 0.6875, 0.375, 0.6875, 0.5, 0.625, 0.5, 0.625, 0.375, 0.5938, 0.0, 0.625, 0.125, 0.5625, 0.125, 0.625, 0.25, 0.625, 0.375, 0.5625, 0.375, 0.5625, 0.25, 0.625, 0.5, 0.625, 0.625, 0.5625, 0.625, 0.5625, 0.5, 0.625, 0.75, 0.625, 0.875, 0.5625, 0.875, 0.5625, 0.75, 0.625, 0.125, 0.625, 0.25, 0.5625, 0.25, 0.5625, 0.125, 0.625, 0.375, 0.625, 0.5, 0.5625, 0.5, 0.5625, 0.375, 0.625, 0.625, 0.625, 0.75, 0.5625, 0.75, 0.5625, 0.625, 0.625, 0.875, 0.5938, 1.0, 0.5625, 0.875, 0.5625, 0.75, 0.5625, 0.875, 0.5, 0.875, 0.5, 0.75, 0.5625, 0.125, 0.5625, 0.25, 0.5, 0.25, 0.5, 0.125, 0.5625, 0.375, 0.5625, 0.5, 0.5, 0.5, 0.5, 0.375, 0.5625, 0.625, 0.5625, 0.75, 0.5, 0.75, 0.5, 0.625, 0.5625, 0.875, 0.5313, 1.0, 0.5, 0.875, 0.5313, 0.0, 0.5625, 0.125, 0.5, 0.125, 0.5625, 0.25, 0.5625, 0.375, 0.5, 0.375, 0.5, 0.25, 0.5625, 0.5, 0.5625, 0.625, 0.5, 0.625, 0.5, 0.5, 0.5, 0.125, 0.5, 0.25, 0.4375, 0.25, 0.4375, 0.125, 0.5, 0.375, 0.5, 0.5, 0.4375, 0.5, 0.4375, 0.375, 0.5, 0.625, 0.5, 0.75, 0.4375, 0.75, 0.4375, 0.625, 0.5, 0.875, 0.4688, 1.0, 0.4375, 0.875, 0.4688, 0.0, 0.5, 0.125, 0.4375, 0.125, 0.5, 0.25, 0.5, 0.375, 0.4375, 0.375, 0.4375, 0.25, 0.5, 0.5, 0.5, 0.625, 0.4375, 0.625, 0.4375, 0.5, 0.5, 0.75, 0.5, 0.875, 0.4375, 0.875, 0.4375, 0.75, 0.4375, 0.875, 0.4063, 1.0, 0.375, 0.875, 0.4063, 0.0, 0.4375, 0.125, 0.375, 0.125, 0.4375, 0.25, 0.4375, 0.375, 0.375, 0.375, 0.375, 0.25, 0.4375, 0.5, 0.4375, 0.625, 0.375, 0.625, 0.375, 0.5, 0.4375, 0.75, 0.4375, 0.875, 0.375, 0.875, 0.375, 0.75, 0.4375, 0.125, 0.4375, 0.25, 0.375, 0.25, 0.375, 0.125, 0.4375, 0.375, 0.4375, 0.5, 0.375, 0.5, 0.375, 0.375, 0.4375, 0.625, 0.4375, 0.75, 0.375, 0.75, 0.375, 0.625, 0.375, 0.25, 0.375, 0.375, 0.3125, 0.375, 0.3125, 0.25, 0.375, 0.5, 0.375, 0.625, 0.3125, 0.625, 0.3125, 0.5, 0.375, 0.75, 0.375, 0.875, 0.3125, 0.875, 0.3125, 0.75, 0.375, 0.125, 0.375, 0.25, 0.3125, 0.25, 0.3125, 0.125, 0.375, 0.375, 0.375, 0.5, 0.3125, 0.5, 0.3125, 0.375, 0.375, 0.625, 0.375, 0.75, 0.3125, 0.75, 0.3125, 0.625, 0.375, 0.875, 0.3438, 1.0, 0.3125, 0.875, 0.3438, 0.0, 0.375, 0.125, 0.3125, 0.125, 0.3125, 0.125, 0.3125, 0.25, 0.25, 0.25, 0.25, 0.125, 0.3125, 0.375, 0.3125, 0.5, 0.25, 0.5, 0.25, 0.375, 0.3125, 0.625, 0.3125, 0.75, 0.25, 0.75, 0.25, 0.625, 0.3125, 0.875, 0.2812, 1.0, 0.25, 0.875, 0.2812, 0.0, 0.3125, 0.125, 0.25, 0.125, 0.3125, 0.25, 0.3125, 0.375, 0.25, 0.375, 0.25, 0.25, 0.3125, 0.5, 0.3125, 0.625, 0.25, 0.625, 0.25, 0.5, 0.3125, 0.75, 0.3125, 0.875, 0.25, 0.875, 0.25, 0.75, 0.25, 0.375, 0.25, 0.5, 0.1875, 0.5, 0.1875, 0.375, 0.25, 0.625, 0.25, 0.75, 0.1875, 0.75, 0.1875, 0.625, 0.25, 0.875, 0.2187, 1.0, 0.1875, 0.875, 0.2187, 0.0, 0.25, 0.125, 0.1875, 0.125, 0.25, 0.25, 0.25, 0.375, 0.1875, 0.375, 0.1875, 0.25, 0.25, 0.5, 0.25, 0.625, 0.1875, 0.625, 0.1875, 0.5, 0.25, 0.75, 0.25, 0.875, 0.1875, 0.875, 0.1875, 0.75, 0.25, 0.125, 0.25, 0.25, 0.1875, 0.25, 0.1875, 0.125, 0.1562, 0.0, 0.1875, 0.125, 0.125, 0.125, 0.1875, 0.25, 0.1875, 0.375, 0.125, 0.375, 0.125, 0.25, 0.1875, 0.5, 0.1875, 0.625, 0.125, 0.625, 0.125, 0.5, 0.1875, 0.75, 0.1875, 0.875, 0.125, 0.875, 0.125, 0.75, 0.1875, 0.125, 0.1875, 0.25, 0.125, 0.25, 0.125, 0.125, 0.1875, 0.375, 0.1875, 0.5, 0.125, 0.5, 0.125, 0.375, 0.1875, 0.625, 0.1875, 0.75, 0.125, 0.75, 0.125, 0.625, 0.1875, 0.875, 0.1562, 1.0, 0.125, 0.875, 0.125, 0.5, 0.125, 0.625, 0.0625, 0.625, 0.0625, 0.5, 0.125, 0.75, 0.125, 0.875, 0.0625, 0.875, 0.0625, 0.75, 0.125, 0.125, 0.125, 0.25, 0.0625, 0.25, 0.0625, 0.125, 0.125, 0.375, 0.125, 0.5, 0.0625, 0.5, 0.0625, 0.375, 0.125, 0.625, 0.125, 0.75, 0.0625, 0.75, 0.0625, 0.625, 0.125, 0.875, 0.09375, 1.0, 0.0625, 0.875, 0.09375, 0.0, 0.125, 0.125, 0.0625, 0.125, 0.125, 0.25, 0.125, 0.375, 0.0625, 0.375, 0.0625, 0.25, 0.0625, 0.125, 0.0625, 0.25, 0.0, 0.25, 0.0, 0.125, 0.0625, 0.375, 0.0625, 0.5, 0.0, 0.5, 0.0, 0.375, 0.0625, 0.625, 0.0625, 0.75, 0.0, 0.75, 0.0, 0.625, 0.0625, 0.875, 0.03125, 1.0, 0.0, 0.875, 0.03125, 0.0, 0.0625, 0.125, 0.0, 0.125, 0.0625, 0.25, 0.0625, 0.375, 0.0, 0.375, 0.0, 0.25, 0.0625, 0.5, 0.0625, 0.625, 0.0, 0.625, 0.0, 0.5, 0.0625, 0.75, 0.0625, 0.875, 0.0, 0.875, 0.0, 0.75, 1.0, 0.625, 1.0, 0.75, 0.9375, 0.75, 0.9375, 0.625, 1.0, 0.875, 0.9687, 1.0, 0.9375, 0.875, 0.9687, 0.0, 1.0, 0.125, 0.9375, 0.125, 1.0, 0.25, 1.0, 0.375, 0.9375, 0.375, 0.9375, 0.25, 1.0, 0.5, 1.0, 0.625, 0.9375, 0.625, 0.9375, 0.5, 1.0, 0.75, 1.0, 0.875, 0.9375, 0.875, 0.9375, 0.75, 1.0, 0.125, 1.0, 0.25, 0.9375, 0.25, 0.9375, 0.125, 1.0, 0.375, 1.0, 0.5, 0.9375, 0.5, 0.9375, 0.375, 0.9062, 0.0, 0.9375, 0.125, 0.875, 0.125, 0.9375, 0.25, 0.9375, 0.375, 0.875, 0.375, 0.875, 0.25, 0.9375, 0.5, 0.9375, 0.625, 0.875, 0.625, 0.875, 0.5, 0.9375, 0.75, 0.9375, 0.875, 0.875, 0.875, 0.875, 0.75, 0.9375, 0.125, 0.9375, 0.25, 0.875, 0.25, 0.875, 0.125, 0.9375, 0.375, 0.9375, 0.5, 0.875, 0.5, 0.875, 0.375, 0.9375, 0.625, 0.9375, 0.75, 0.875, 0.75, 0.875, 0.625, 0.9375, 0.875, 0.9062, 1.0, 0.875, 0.875, 0.875, 0.75, 0.875, 0.875, 0.8125, 0.875, 0.8125, 0.75, 0.875, 0.125, 0.875, 0.25, 0.8125, 0.25, 0.8125, 0.125, 0.875, 0.375, 0.875, 0.5, 0.8125, 0.5, 0.8125, 0.375, 0.875, 0.625, 0.875, 0.75, 0.8125, 0.75, 0.8125, 0.625, 0.875, 0.875, 0.8437, 1.0, 0.8125, 0.875, 0.8437, 0.0, 0.875, 0.125, 0.8125, 0.125, 0.875, 0.25, 0.875, 0.375, 0.8125, 0.375, 0.8125, 0.25, 0.875, 0.5, 0.875, 0.625, 0.8125, 0.625, 0.8125, 0.5, 0.8125, 0.125, 0.8125, 0.25, 0.75, 0.25, 0.75, 0.125, 0.8125, 0.375, 0.8125, 0.5, 0.75, 0.5, 0.75, 0.375, 0.8125, 0.625, 0.8125, 0.75, 0.75, 0.75, 0.75, 0.625, 0.8125, 0.875, 0.7812, 1.0, 0.75, 0.875, 0.7812, 0.0, 0.8125, 0.125, 0.75, 0.125, 0.8125, 0.25, 0.8125, 0.375, 0.75, 0.375, 0.75, 0.25, 0.8125, 0.5, 0.8125, 0.625, 0.75, 0.625, 0.75, 0.5, 0.8125, 0.75, 0.8125, 0.875, 0.75, 0.875, 0.75, 0.75, 0.625, 0.8086, 0.6607, 0.7039, 0.6536, 0.725, 0.625, 0.8093, 0.625, 0.8076, 0.625, 0.8462, 0.625, 0.8474, 0.625, 0.8061, 0.625, 0.875, 0.625, 0.8448, 0.625, 0.8426, 0.625, 0.875, 0.625, 0.8426, 0.625, 0.8125, 0.6536, 0.7267, 0.6695, 0.743, 0.625, 0.8125, 0.625, 0.8093, 0.6536, 0.725, 0.6536, 0.7267, 0.625, 0.8426, 0.6695, 0.743, 0.6822, 0.7606, 0.625, 0.875, 0.625, 0.8086, 0.625, 0.8453, 0.625, 0.8462, 0.625, 0.8076, 0.625, 0.8061, 0.6875, 0.625, 0.6715, 0.6721, 0.625, 0.8076, 0.6806, 0.7182, 0.6607, 0.7053, 0.6715, 0.6729, 0.6974, 0.6806, 0.6607, 0.7053, 0.6607, 0.7039, 0.6715, 0.6721, 0.6715, 0.6729, 0.6806, 0.7182, 0.6974, 0.6806, 0.7181, 0.6889, 0.6965, 0.7321, 0.625, 0.875, 0.625, 0.8474, 0.625, 0.8462, 0.625, 0.875, 0.6695, 0.743, 0.6806, 0.7182, 0.6965, 0.7321, 0.6822, 0.7606, 0.6536, 0.7267, 0.6536, 0.725, 0.6607, 0.7039, 0.6607, 0.7053, 0.6695, 0.743, 0.6536, 0.7267, 0.6607, 0.7053, 0.6806, 0.7182, 0.625, 0.8093, 0.625, 0.8448, 0.625, 0.8453, 0.625, 0.8086, 0.625, 0.8076, 0.6715, 0.6721, 0.6607, 0.7039, 0.625, 0.8086, 0.625, 0.875, 0.625, 0.8462, 0.625, 0.8453, 0.625, 0.875])
me_cube_002.materials.append(mat_skin)
me_cube_002.materials.append(mat_eye_001)
me_cube_002.materials.append(mat_eye)
me_cube_002.use_remesh_fix_poles = True
me_cube_002.use_remesh_preserve_attributes = False
me_cube_002.use_mirror_vertex_groups = False
me_cube_002.update()
me_cube_003 = bpy.data.meshes.new('Cube.003')
me_cube_003.from_pydata([(0.2008, -0.1605, 0.7241), (0.3327, -0.09453, 1.499), (0.2161, 0.129, 0.7241), (0.3327, 0.09598, 1.499), (0.3244, 0.09755, 1.32), (0.2793, -0.1011, 1.335), (6.764e-18, 0.1356, 1.516), (2.798e-18, -0.1624, 1.462), (0.0, -0.1737, 1.365), (8.889e-18, 0.162, 1.401), (0.2222, 0.1356, 1.516), (0.1038, -0.1972, 0.7241), (0.1791, 0.162, 1.393), (0.1038, 0.1873, 0.7241), (0.2222, -0.153, 1.507), (0.1791, -0.1737, 1.357), (0.1294, -0.09607, 1.53), (4.989e-18, -0.1377, 1.506), (7.393e-18, 0.09418, 1.538), (0.1419, 0.09789, 1.53), (0.2717, -0.005699, 0.7202), (0.3327, 0.0007226, 1.546), (0.2775, -0.0003065, 1.307), (0.2222, 0.0007226, 1.536), (0.1448, 0.0005495, 1.538), (0.2242, 0.1015, 1.25), (0.2236, -0.1002, 1.25), (5.09e-34, 0.1616, 1.256), (0.0, -0.1895, 1.255), (0.161, -0.1895, 1.248), (0.161, 0.16, 1.25), (0.2735, 0.001043, 1.259), (0.44, -0.1027, 1.324), (0.4391, -0.08844, 1.495), (0.439, 0.08654, 1.492), (0.44, 0.08388, 1.324), (0.4399, 0.0007297, 1.291), (0.4347, 0.0007226, 1.546), (0.2288, 0.1043, 1.212), (0.2273, -0.1037, 1.212), (5.09e-34, 0.1672, 1.218), (0.0, -0.1932, 1.217), (0.1607, -0.1932, 1.211), (0.1607, 0.1637, 1.212), (0.2713, 0.001281, 1.227), (0.2066, -0.1742, 0.538), (0.1001, -0.2122, 0.5394), (0.1001, 0.1846, 0.5394), (0.2866, -0.0138, 0.5272), (0.2234, 0.1258, 0.538), (0.2314, 0.1045, 1.072), (0.2225, -0.1683, 1.076), (0.0, 0.1696, 1.067), (0.0, -0.2049, 1.072), (0.1405, -0.2049, 1.068), (0.1262, 0.1571, 1.068), (0.2963, -0.0004407, 1.079), (0.2146, 0.1084, 0.8984), (0.2012, -0.1324, 0.8993), (-4.207e-19, 0.1618, 0.8959), (4.879e-19, -0.1682, 0.9004), (0.1114, -0.1633, 0.8979), (0.1114, 0.1556, 0.8971), (0.2893, 0.0003132, 0.8997), (-8.063e-21, -0.2151, 0.5445), (0.04247, 0.08562, 1.538), (-2.337e-21, -0.1972, 0.721), (-2.337e-21, 0.1873, 0.7198), (-3.888e-19, 0.2149, 0.5476), (0.305, -0.09792, 1.414), (1.347e-18, -0.1683, 1.412), (0.1999, -0.1637, 1.429), (0.4374, -0.09642, 1.408), (0.3285, 0.09678, 1.408), (7.849e-18, 0.149, 1.457), (0.2002, 0.149, 1.453), (0.4373, 0.08754, 1.409)], [], [(75, 10, 3, 73), (31, 22, 5, 26), (30, 12, 4, 25), (29, 15, 8, 28), (71, 14, 7, 70), (69, 1, 14, 71), (21, 23, 14, 1), (26, 5, 15, 29), (27, 9, 12, 30), (74, 6, 10, 75), (23, 10, 19, 24), (10, 6, 18, 65, 19), (7, 14, 16, 17), (14, 23, 24, 16), (3, 10, 23, 21), (25, 4, 22, 31), (38, 25, 31, 44), (40, 27, 30, 43), (39, 26, 29, 42), (42, 29, 28, 41), (43, 30, 25, 38), (44, 31, 26, 39), (3, 21, 37, 34), (5, 22, 36, 32), (73, 3, 34, 76), (22, 4, 35, 36), (21, 1, 33, 37), (69, 5, 32, 72), (56, 44, 39, 51), (55, 43, 38, 50), (54, 42, 41, 53), (51, 39, 42, 54), (52, 40, 43, 55), (50, 38, 44, 56), (2, 20, 48, 49), (13, 2, 49, 47), (20, 0, 45, 48), (0, 11, 46, 45), (57, 50, 56, 63), (59, 52, 55, 62), (58, 51, 54, 61), (61, 54, 53, 60), (62, 55, 50, 57), (63, 56, 51, 58), (20, 63, 58, 0), (13, 62, 57, 2), (0, 58, 61, 11), (2, 57, 63, 20), (11, 61, 60, 66), (64, 46, 11, 66), (13, 67, 59, 62), (47, 68, 67, 13), (1, 69, 72, 33), (5, 69, 71, 15), (15, 71, 70, 8), (4, 73, 76, 35), (9, 74, 75, 12), (12, 75, 73, 4)])
me_cube_003.polygons.foreach_set('use_smooth', [True] * 58)
_uv = me_cube_003.uv_layers.new(name='UVMap')
_uv.uv.foreach_set('vector', [0.5819, 0.4375, 0.625, 0.4375, 0.625, 0.5, 0.5819, 0.5, 0.5315, 0.625, 0.5405, 0.625, 0.5405, 0.75, 0.5315, 0.75, 0.5315, 0.4375, 0.5405, 0.4375, 0.5405, 0.5, 0.5315, 0.5, 0.5315, 0.8125, 0.5405, 0.8125, 0.5405, 0.875, 0.5315, 0.875, 0.5812, 0.8125, 0.625, 0.8125, 0.5931, 0.875, 0.5658, 0.875, 0.5812, 0.75, 0.625, 0.75, 0.625, 0.8125, 0.5812, 0.8125, 0.625, 0.625, 0.6875, 0.625, 0.6875, 0.75, 0.625, 0.75, 0.5315, 0.75, 0.5405, 0.75, 0.5405, 0.8125, 0.5315, 0.8125, 0.5315, 0.375, 0.5405, 0.375, 0.5405, 0.4375, 0.5315, 0.4375, 0.5819, 0.375, 0.625, 0.375, 0.625, 0.4375, 0.5819, 0.4375, 0.6875, 0.625, 0.6875, 0.5, 0.6875, 0.5, 0.6875, 0.625, 0.625, 0.4375, 0.625, 0.375, 0.625, 0.375, 0.625, 0.4033, 0.625, 0.4375, 0.5931, 0.875, 0.625, 0.8125, 0.625, 0.8125, 0.6172, 0.875, 0.6875, 0.75, 0.6875, 0.625, 0.6875, 0.625, 0.6875, 0.75, 0.625, 0.5, 0.6875, 0.5, 0.6875, 0.625, 0.625, 0.625, 0.5315, 0.5, 0.5405, 0.5, 0.5405, 0.625, 0.5315, 0.625, 0.5225, 0.5, 0.5315, 0.5, 0.5315, 0.625, 0.5225, 0.625, 0.5225, 0.375, 0.5315, 0.375, 0.5315, 0.4375, 0.5225, 0.4375, 0.5225, 0.75, 0.5315, 0.75, 0.5315, 0.8125, 0.5225, 0.8125, 0.5225, 0.8125, 0.5315, 0.8125, 0.5315, 0.875, 0.5225, 0.875, 0.5225, 0.4375, 0.5315, 0.4375, 0.5315, 0.5, 0.5225, 0.5, 0.5225, 0.625, 0.5315, 0.625, 0.5315, 0.75, 0.5225, 0.75, 0.625, 0.5, 0.625, 0.625, 0.625, 0.625, 0.625, 0.5, 0.5405, 0.75, 0.5405, 0.625, 0.5405, 0.625, 0.5405, 0.75, 0.5819, 0.5, 0.625, 0.5, 0.625, 0.5, 0.5819, 0.5, 0.5405, 0.625, 0.5405, 0.5, 0.5405, 0.5, 0.5405, 0.625, 0.625, 0.625, 0.625, 0.75, 0.625, 0.75, 0.625, 0.625, 0.5812, 0.75, 0.5405, 0.75, 0.5405, 0.75, 0.5812, 0.75, 0.4435, 0.625, 0.5225, 0.625, 0.5225, 0.75, 0.4435, 0.75, 0.4435, 0.4375, 0.5225, 0.4375, 0.5225, 0.5, 0.4435, 0.5, 0.4435, 0.8125, 0.5225, 0.8125, 0.5225, 0.875, 0.4435, 0.875, 0.4435, 0.75, 0.5225, 0.75, 0.5225, 0.8125, 0.4435, 0.8125, 0.4435, 0.375, 0.5225, 0.375, 0.5225, 0.4375, 0.4435, 0.4375, 0.4435, 0.5, 0.5225, 0.5, 0.5225, 0.625, 0.4435, 0.625, 0.375, 0.5, 0.375, 0.625, 0.375, 0.625, 0.375, 0.5, 0.375, 0.4375, 0.375, 0.5, 0.375, 0.5, 0.375, 0.4375, 0.375, 0.625, 0.375, 0.75, 0.375, 0.75, 0.375, 0.625, 0.375, 0.75, 0.375, 0.8125, 0.375, 0.8125, 0.375, 0.75, 0.3879, 0.5, 0.4435, 0.5, 0.4435, 0.625, 0.3879, 0.625, 0.3879, 0.375, 0.4435, 0.375, 0.4435, 0.4375, 0.3879, 0.4375, 0.3879, 0.75, 0.4435, 0.75, 0.4435, 0.8125, 0.3879, 0.8125, 0.3879, 0.8125, 0.4435, 0.8125, 0.4435, 0.875, 0.3879, 0.875, 0.3879, 0.4375, 0.4435, 0.4375, 0.4435, 0.5, 0.3879, 0.5, 0.3879, 0.625, 0.4435, 0.625, 0.4435, 0.75, 0.3879, 0.75, 0.375, 0.625, 0.3879, 0.625, 0.3879, 0.75, 0.375, 0.75, 0.375, 0.4375, 0.3879, 0.4375, 0.3879, 0.5, 0.375, 0.5, 0.375, 0.75, 0.3879, 0.75, 0.3879, 0.8125, 0.375, 0.8125, 0.375, 0.5, 0.3879, 0.5, 0.3879, 0.625, 0.375, 0.625, 0.375, 0.8125, 0.3879, 0.8125, 0.3879, 0.875, 0.0, 0.0, 0.0, 0.0, 0.375, 0.8125, 0.375, 0.8125, 0.0, 0.0, 0.375, 0.4375, 0.0, 0.0, 0.3879, 0.375, 0.3879, 0.4375, 0.375, 0.4375, 0.0, 0.0, 0.0, 0.0, 0.375, 0.4375, 0.625, 0.75, 0.5812, 0.75, 0.5812, 0.75, 0.625, 0.75, 0.5405, 0.75, 0.5812, 0.75, 0.5812, 0.8125, 0.5405, 0.8125, 0.5405, 0.8125, 0.5812, 0.8125, 0.5658, 0.875, 0.5405, 0.875, 0.5405, 0.5, 0.5819, 0.5, 0.5819, 0.5, 0.5405, 0.5, 0.5405, 0.375, 0.5819, 0.375, 0.5819, 0.4375, 0.5405, 0.4375, 0.5405, 0.4375, 0.5819, 0.4375, 0.5819, 0.5, 0.5405, 0.5])
me_cube_003.materials.append(mat_cloth)
me_cube_003.use_remesh_fix_poles = True
me_cube_003.use_remesh_preserve_attributes = False
me_cube_003.use_mirror_vertex_groups = False
me_cube_003.update()
me_cube_004 = bpy.data.meshes.new('Cube.004')
me_cube_004.from_pydata([(0.1476, -0.1052, 1.938), (0.0, -0.1762, 1.977), (0.0, 0.2013, 1.986), (0.1279, 0.1362, 1.943), (0.0, 0.008105, 2.055), (0.1704, 0.004152, 1.974), (0.1832, -0.1132, 1.811), (0.0, 0.2255, 1.788), (0.1571, 0.151, 1.794), (0.2054, 0.02516, 1.87), (0.1425, 0.1415, 1.665), (0.0, 0.2073, 1.733), (0.1837, 0.0008538, 1.714), (0.07336, 0.1667, 1.971), (0.07113, -0.1576, 1.963), (0.09177, 0.006351, 2.026), (0.06429, 0.1782, 1.718), (0.07065, 0.2061, 1.774), (-2.866e-18, 0.1486, 1.623), (0.05088, 0.1421, 1.63), (0.0, -0.1974, 1.939), (0.1656, -0.09689, 1.887), (0.0559, -0.1936, 1.937), (0.1581, -0.05735, 1.955), (0.08058, -0.09514, 2.006), (0.0, -0.1044, 2.027), (0.189, -0.03776, 1.919), (0.03557, -0.1669, 1.97), (0.1006, 0.1515, 1.957), (0.1528, -0.08654, 1.936), (0.1566, -0.09443, 1.914), (0.0, 0.2134, 1.887), (0.0, 0.1047, 2.021), (0.1492, 0.0702, 1.959), (0.1879, 0.02248, 1.936), (0.1311, 0.005248, 2.0), (0.0, 0.2164, 1.761), (0.1425, 0.1435, 1.867), (0.1945, 0.005836, 1.785), (0.1943, -0.0425, 1.852), (0.1855, 0.08962, 1.832), (0.1139, 0.1782, 1.78), (0.1498, 0.1511, 1.731), (-4.094e-19, 0.1784, 1.683), (0.1034, 0.1599, 1.692), (0.1796, 0.09121, 1.735), (0.03668, 0.184, 1.978), (0.1094, -0.1367, 1.943), (0.04588, 0.007228, 2.04), (0.06352, -0.1756, 1.948), (0.08256, 0.08651, 1.998), (0.08617, -0.0444, 2.016), (0.0, -0.04816, 2.041), (0.03214, 0.1976, 1.727), (0.03533, 0.2158, 1.781), (0.07201, 0.1864, 1.873), (0.06747, 0.197, 1.747), (0.05758, 0.1655, 1.679), (0.02544, 0.1453, 1.626), (0.1773, -0.07267, 1.897), (0.0, -0.1868, 1.957), (0.1744, -0.1105, 1.842), (0.1107, -0.1527, 1.903), (0.02795, -0.1955, 1.958), (0.1642, -0.02658, 1.965), (0.07585, -0.1264, 1.981), (0.0, -0.1403, 1.999), (0.1972, -0.02266, 1.894), (0.1193, -0.07627, 1.98), (0.1735, -0.04134, 1.939), (0.04029, -0.09979, 2.017), (0.03793, -0.1334, 1.99), (0.1651, -0.0733, 1.919), (0.1143, -0.1065, 1.958), (0.03176, -0.1812, 1.962), (0.1858, -0.05845, 1.871), (0.02879, 0.1719, 1.681), (0.03374, 0.2067, 1.754), (0.036, 0.1999, 1.88), (0.1252, -0.03551, 1.99), (0.04128, 0.09561, 2.009), (0.1101, -0.1472, 1.923), (0.1086, 0.1739, 1.737), (0.1837, 0.09847, 1.788), (0.1159, 0.07835, 1.978), (0.1807, -0.01394, 1.94), (0.1652, 0.07563, 1.893), (0.1073, 0.1648, 1.869), (0.04309, -0.04628, 2.028), (0.04793, -0.2034, 1.927), (0.1028, -0.1625, 1.892)], [], [(88, 48, 4, 52), (87, 55, 13, 28), (86, 37, 3, 33), (85, 67, 9, 34), (84, 50, 15, 35), (83, 42, 8, 40), (82, 56, 17, 41), (81, 62, 21, 30), (80, 46, 2, 32), (79, 64, 5, 35), (78, 54, 7, 31), (77, 53, 11, 36), (76, 58, 18, 43), (75, 67, 26, 59), (74, 49, 14, 27), (73, 29, 23, 68), (72, 59, 26, 69), (71, 70, 25, 66), (27, 71, 66, 1), (14, 65, 71, 27), (65, 24, 70, 71), (29, 72, 69, 23), (0, 30, 72, 29), (30, 21, 59, 72), (65, 73, 68, 24), (14, 47, 73, 65), (47, 0, 29, 73), (60, 74, 27, 1), (20, 63, 74, 60), (63, 22, 49, 74), (61, 75, 59, 21), (6, 39, 75, 61), (39, 9, 67, 75), (53, 76, 43, 11), (16, 57, 76, 53), (57, 19, 58, 76), (54, 77, 36, 7), (17, 56, 77, 54), (56, 16, 53, 77), (46, 78, 31, 2), (13, 55, 78, 46), (55, 17, 54, 78), (51, 79, 35, 15), (24, 68, 79, 51), (68, 23, 64, 79), (48, 80, 32, 4), (15, 50, 80, 48), (50, 13, 46, 80), (47, 81, 30, 0), (14, 49, 81, 47), (49, 22, 62, 81), (42, 82, 41, 8), (10, 44, 82, 42), (44, 16, 56, 82), (38, 83, 40, 9), (12, 45, 83, 38), (45, 10, 42, 83), (33, 84, 35, 5), (3, 28, 84, 33), (28, 13, 50, 84), (64, 85, 34, 5), (23, 69, 85, 64), (69, 26, 67, 85), (34, 86, 33, 5), (9, 40, 86, 34), (40, 8, 37, 86), (37, 87, 28, 3), (8, 41, 87, 37), (41, 17, 55, 87), (70, 88, 52, 25), (24, 51, 88, 70), (51, 15, 48, 88), (62, 22, 89, 90)])
me_cube_004.polygons.foreach_set('use_smooth', [True] * 73)
_uv = me_cube_004.uv_layers.new(name='UVMap')
_uv.uv.foreach_set('vector', [0.706, 0.6884, 0.7362, 0.625, 0.75, 0.625, 0.7161, 0.6928, 0.625, 0.42, 0.625, 0.4024, 0.625, 0.4083, 0.625, 0.4229, 0.6875, 0.5625, 0.6875, 0.5, 0.6875, 0.5, 0.6875, 0.5625, 0.6706, 0.6754, 0.6706, 0.675, 0.6875, 0.625, 0.6875, 0.625, 0.7035, 0.5625, 0.7195, 0.5625, 0.7223, 0.625, 0.7049, 0.625, 0.6875, 0.5625, 0.6875, 0.5, 0.6875, 0.5, 0.6875, 0.5625, 0.625, 0.4174, 0.625, 0.3972, 0.625, 0.3965, 0.625, 0.417, 0.625, 0.8273, 0.625, 0.827, 0.625, 0.8093, 0.625, 0.8109, 0.7348, 0.5625, 0.7334, 0.5, 0.75, 0.5, 0.75, 0.5625, 0.6832, 0.6799, 0.6706, 0.6758, 0.6875, 0.625, 0.7049, 0.625, 0.625, 0.3887, 0.625, 0.3858, 0.625, 0.375, 0.625, 0.375, 0.625, 0.3861, 0.625, 0.3864, 0.625, 0.375, 0.625, 0.375, 0.625, 0.3869, 0.625, 0.3873, 0.625, 0.375, 0.625, 0.375, 0.6478, 0.7413, 0.6706, 0.675, 0.6536, 0.725, 0.6393, 0.7671, 0.625, 0.8594, 0.625, 0.8437, 0.625, 0.8426, 0.625, 0.8588, 0.6433, 0.7812, 0.6393, 0.7696, 0.6536, 0.7267, 0.6616, 0.7349, 0.6393, 0.7684, 0.6393, 0.7671, 0.6536, 0.725, 0.6536, 0.7258, 0.6504, 0.8053, 0.6759, 0.7518, 0.6822, 0.7606, 0.6536, 0.8178, 0.625, 0.8588, 0.6504, 0.8053, 0.6536, 0.8178, 0.625, 0.875, 0.625, 0.8426, 0.6473, 0.7928, 0.6504, 0.8053, 0.625, 0.8588, 0.6473, 0.7928, 0.6695, 0.743, 0.6759, 0.7518, 0.6504, 0.8053, 0.6393, 0.7696, 0.6393, 0.7684, 0.6536, 0.7258, 0.6536, 0.7267, 0.625, 0.8125, 0.625, 0.8109, 0.6393, 0.7684, 0.6393, 0.7696, 0.625, 0.8109, 0.625, 0.8093, 0.6393, 0.7671, 0.6393, 0.7684, 0.6473, 0.7928, 0.6433, 0.7812, 0.6616, 0.7349, 0.6695, 0.743, 0.625, 0.8426, 0.625, 0.8275, 0.6433, 0.7812, 0.6473, 0.7928, 0.625, 0.8275, 0.625, 0.8125, 0.6393, 0.7696, 0.6433, 0.7812, 0.625, 0.875, 0.625, 0.8594, 0.625, 0.8588, 0.625, 0.875, 0.625, 0.875, 0.625, 0.8599, 0.625, 0.8594, 0.625, 0.875, 0.625, 0.8599, 0.625, 0.8448, 0.625, 0.8437, 0.625, 0.8594, 0.625, 0.8077, 0.6478, 0.7413, 0.6393, 0.7671, 0.625, 0.8093, 0.625, 0.8061, 0.6562, 0.7156, 0.6478, 0.7413, 0.625, 0.8077, 0.6562, 0.7156, 0.6875, 0.625, 0.6706, 0.675, 0.6478, 0.7413, 0.625, 0.3864, 0.625, 0.3869, 0.625, 0.375, 0.625, 0.375, 0.625, 0.3979, 0.625, 0.3987, 0.625, 0.3869, 0.625, 0.3864, 0.625, 0.3987, 0.625, 0.3996, 0.625, 0.3873, 0.625, 0.3869, 0.625, 0.3858, 0.625, 0.3861, 0.625, 0.375, 0.625, 0.375, 0.625, 0.3965, 0.625, 0.3972, 0.625, 0.3861, 0.625, 0.3858, 0.625, 0.3972, 0.625, 0.3979, 0.625, 0.3864, 0.625, 0.3861, 0.625, 0.3916, 0.625, 0.3887, 0.625, 0.375, 0.625, 0.375, 0.625, 0.4083, 0.625, 0.4024, 0.625, 0.3887, 0.625, 0.3916, 0.625, 0.4024, 0.625, 0.3965, 0.625, 0.3858, 0.625, 0.3887, 0.6959, 0.684, 0.6832, 0.6799, 0.7049, 0.625, 0.7223, 0.625, 0.6695, 0.743, 0.6616, 0.7349, 0.6832, 0.6799, 0.6959, 0.684, 0.6616, 0.7349, 0.6536, 0.7267, 0.6706, 0.6758, 0.6832, 0.6799, 0.7362, 0.625, 0.7348, 0.5625, 0.75, 0.5625, 0.75, 0.625, 0.7223, 0.625, 0.7195, 0.5625, 0.7348, 0.5625, 0.7362, 0.625, 0.7195, 0.5625, 0.7167, 0.5, 0.7334, 0.5, 0.7348, 0.5625, 0.625, 0.8275, 0.625, 0.8273, 0.625, 0.8109, 0.625, 0.8125, 0.625, 0.8426, 0.625, 0.8437, 0.625, 0.8273, 0.625, 0.8275, 0.625, 0.8437, 0.625, 0.8448, 0.625, 0.827, 0.625, 0.8273, 0.625, 0.4375, 0.625, 0.4174, 0.625, 0.417, 0.625, 0.4375, 0.625, 0.4375, 0.625, 0.4177, 0.625, 0.4174, 0.625, 0.4375, 0.625, 0.4177, 0.625, 0.3979, 0.625, 0.3972, 0.625, 0.4174, 0.6875, 0.625, 0.6875, 0.5625, 0.6875, 0.5625, 0.6875, 0.625, 0.6875, 0.625, 0.6875, 0.5625, 0.6875, 0.5625, 0.6875, 0.625, 0.6875, 0.5625, 0.6875, 0.5, 0.6875, 0.5, 0.6875, 0.5625, 0.6875, 0.5625, 0.7035, 0.5625, 0.7049, 0.625, 0.6875, 0.625, 0.6875, 0.5, 0.7021, 0.5, 0.7035, 0.5625, 0.6875, 0.5625, 0.7021, 0.5, 0.7167, 0.5, 0.7195, 0.5625, 0.7035, 0.5625, 0.6706, 0.6758, 0.6706, 0.6754, 0.6875, 0.625, 0.6875, 0.625, 0.6536, 0.7267, 0.6536, 0.7258, 0.6706, 0.6754, 0.6706, 0.6758, 0.6536, 0.7258, 0.6536, 0.725, 0.6706, 0.675, 0.6706, 0.6754, 0.6875, 0.625, 0.6875, 0.5625, 0.6875, 0.5625, 0.6875, 0.625, 0.6875, 0.625, 0.6875, 0.5625, 0.6875, 0.5625, 0.6875, 0.625, 0.6875, 0.5625, 0.6875, 0.5, 0.6875, 0.5, 0.6875, 0.5625, 0.625, 0.4375, 0.625, 0.42, 0.625, 0.4229, 0.625, 0.4375, 0.625, 0.4375, 0.625, 0.417, 0.625, 0.42, 0.625, 0.4375, 0.625, 0.417, 0.625, 0.3965, 0.625, 0.4024, 0.625, 0.42, 0.6759, 0.7518, 0.706, 0.6884, 0.7161, 0.6928, 0.6822, 0.7606, 0.6695, 0.743, 0.6959, 0.684, 0.706, 0.6884, 0.6759, 0.7518, 0.6959, 0.684, 0.7223, 0.625, 0.7362, 0.625, 0.706, 0.6884, 0.625, 0.827, 0.625, 0.8448, 0.625, 0.8448, 0.625, 0.827])
me_cube_004.materials.append(mat_hair)
me_cube_004.use_remesh_fix_poles = True
me_cube_004.use_remesh_preserve_attributes = False
me_cube_004.use_mirror_vertex_groups = False
me_cube_004.update()
me_circle_001 = bpy.data.meshes.new('Circle.001')
me_circle_001.from_pydata([(0.4271, 1.927e-08, 0.0), (0.2135, 0.3698, 0.0), (-0.2135, 0.3698, 0.0), (-0.4271, -8.255e-08, 0.0), (-0.2135, -0.3698, 0.0), (0.2135, -0.3698, 0.0), (2.058e-08, -9.823e-09, 0.0)], [], [(5, 6, 4), (3, 6, 2), (1, 6, 0), (0, 6, 5), (4, 6, 3), (2, 6, 1), (1, 0, 5, 4, 3, 2)])
_uv = me_circle_001.uv_layers.new(name='UVMap')
_uv.uv.foreach_set('vector', [0.0, 0.0, 0.0, 0.0, 0.0, 0.0, 0.0, 0.0, 0.0, 0.0, 0.0, 0.0, 0.0, 0.0, 0.0, 0.0, 0.0, 0.0, 0.0, 0.0, 0.0, 0.0, 0.0, 0.0, 0.0, 0.0, 0.0, 0.0, 0.0, 0.0, 0.0, 0.0, 0.0, 0.0, 0.0, 0.0, 0.0, 0.0, 0.0, 0.0, 0.0, 0.0, 0.0, 0.0, 0.0, 0.0, 0.0, 0.0])
me_circle_001.materials.append(mat_material_005)
me_circle_001.use_remesh_fix_poles = True
me_circle_001.use_remesh_preserve_attributes = False
me_circle_001.use_mirror_vertex_groups = False
me_circle_001.update()
me_circle = bpy.data.meshes.new('Circle')
me_circle.from_pydata([(1.0, 5.96e-08, 0.0), (0.5, 0.866, 0.0), (-0.5, 0.866, 0.0), (-1.0, -1.788e-07, 0.0), (-0.5, -0.866, 0.0), (0.5, -0.866, 0.0), (2.838e-08, -8.515e-09, 0.0)], [], [(5, 6, 4), (3, 6, 2), (1, 6, 0), (0, 6, 5), (4, 6, 3), (2, 6, 1), (1, 0, 5, 4, 3, 2)])
_uv = me_circle.uv_layers.new(name='UVMap')
_uv.uv.foreach_set('vector', [0.0, 0.0, 0.0, 0.0, 0.0, 0.0, 0.0, 0.0, 0.0, 0.0, 0.0, 0.0, 0.0, 0.0, 0.0, 0.0, 0.0, 0.0, 0.0, 0.0, 0.0, 0.0, 0.0, 0.0, 0.0, 0.0, 0.0, 0.0, 0.0, 0.0, 0.0, 0.0, 0.0, 0.0, 0.0, 0.0, 0.0, 0.0, 0.0, 0.0, 0.0, 0.0, 0.0, 0.0, 0.0, 0.0, 0.0, 0.0])
me_circle.use_remesh_fix_poles = True
me_circle.use_remesh_preserve_attributes = False
me_circle.use_mirror_vertex_groups = False
me_circle.update()

# ---- objects
ob_settler = bpy.data.objects.new('Settler', me_cube_002)
ob_shirt = bpy.data.objects.new('Shirt', me_cube_003)
ob_hair = bpy.data.objects.new('Hair', me_cube_004)
ob_camera = bpy.data.objects.new('Camera', cam_camera_001)
ob_sun = bpy.data.objects.new('Sun', light_sun)
ob_ground_hexa = bpy.data.objects.new('Ground Hexa', me_circle_001)
ob_mini_ground_hexa = bpy.data.objects.new('Mini-Ground-Hexa', me_circle)

# ---- transforms, parenting, visibility, modifiers, constraints
ob_settler.location = (0.0, 0.0, 0.0)
ob_settler.lineart.crease_threshold = 0.0
_m = ob_settler.modifiers.new('Mirror', 'MIRROR')
_m = ob_settler.modifiers.new('Subdivision', 'SUBSURF')
_m.uv_smooth = 'PRESERVE_CORNERS'
_m.render_levels = 1
_m.show_only_control_edges = False
ob_shirt.location = (0.0, 0.0, 0.0)
ob_shirt.lineart.crease_threshold = 0.0
_m = ob_shirt.modifiers.new('Mirror', 'MIRROR')
_m = ob_shirt.modifiers.new('Subdivision', 'SUBSURF')
_m.uv_smooth = 'PRESERVE_CORNERS'
_m.render_levels = 1
_m.show_only_control_edges = False
ob_hair.location = (0.0, 0.0, 0.0)
ob_hair.lineart.crease_threshold = 0.0
_m = ob_hair.modifiers.new('Mirror', 'MIRROR')
_m = ob_hair.modifiers.new('Subdivision', 'SUBSURF')
_m.uv_smooth = 'PRESERVE_CORNERS'
_m.render_levels = 1
_m.show_only_control_edges = False
ob_camera.location = (0.0, -10.0, 8.96)
ob_camera.rotation_euler = (0.9518, -0.0, 0.0)
ob_camera.lineart.crease_threshold = 0.0
ob_sun.location = (-1.1, -2.0, 6.0)
ob_sun.rotation_euler = (6.094e-08, -0.5236, 1.047)
ob_sun.lineart.crease_threshold = 0.0
ob_ground_hexa.location = (0.0, 0.0, 0.0)
ob_ground_hexa.scale = (-14.32, -14.32, -14.32)
ob_ground_hexa.lineart.crease_threshold = 0.0
ob_mini_ground_hexa.location = (0.0, 0.0, 0.0)
ob_mini_ground_hexa.lineart.crease_threshold = 0.0

# ---- collection membership
scene.collection.objects.link(ob_settler)
scene.collection.objects.link(ob_shirt)
scene.collection.objects.link(ob_hair)
scene.collection.objects.link(ob_camera)
col_collection.objects.link(ob_sun)
col_collection.objects.link(ob_ground_hexa)
col_collection.objects.link(ob_mini_ground_hexa)

# ---- scene / render settings (as saved in the file)
scene.camera = ob_camera
scene.frame_start = 1; scene.frame_end = 250; scene.frame_set(0)
scene.render.engine = 'BLENDER_EEVEE_NEXT'
scene.render.resolution_x = 256
scene.render.resolution_y = 256
scene.render.film_transparent = True
scene.cycles.use_denoising = False
scene.cycles.samples = 128
scene.cycles.sampling_pattern = 'TABULATED_SOBOL'
scene.cycles.use_adaptive_sampling = False
scene.cycles.use_light_tree = False
scene.eevee.taa_samples = 1
scene.eevee.taa_render_samples = 1
scene.eevee.light_threshold = 1.0
scene.view_settings.view_transform = 'Filmic'
bpy.context.view_layer.update()
